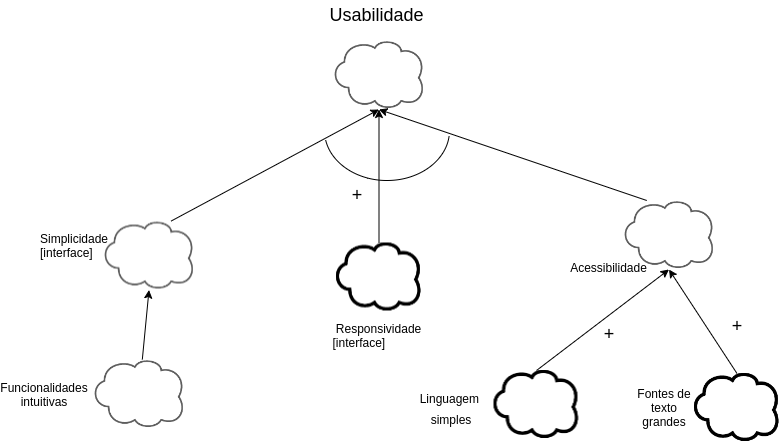

The diagram above was exported from draw.io. Its source (the exported page's mxGraphModel, read from the mxfile embedded in the PNG):
<mxGraphModel dx="1036" dy="497" grid="1" gridSize="10" guides="1" tooltips="1" connect="1" arrows="1" fold="1" page="1" pageScale="1" pageWidth="827" pageHeight="1169" math="0" shadow="0">
  <root>
    <mxCell id="0" />
    <mxCell id="1" parent="0" />
    <mxCell id="NET7ihx5ZEHASHJn6Qfc-6" value="" style="shape=image;verticalLabelPosition=bottom;labelBackgroundColor=default;verticalAlign=top;aspect=fixed;imageAspect=0;image=data:image/png,(base64 omitted: 3212 chars);" vertex="1" parent="1">
      <mxGeometry x="380" y="90" width="89" height="69" as="geometry" />
    </mxCell>
    <mxCell id="NET7ihx5ZEHASHJn6Qfc-13" value="" style="shape=image;verticalLabelPosition=bottom;labelBackgroundColor=default;verticalAlign=top;aspect=fixed;imageAspect=0;image=data:image/png,(base64 omitted: 3212 chars);" vertex="1" parent="1">
      <mxGeometry x="150" y="270.5" width="89" height="69" as="geometry" />
    </mxCell>
    <mxCell id="NET7ihx5ZEHASHJn6Qfc-15" value="Simplicidade&#10;[interface]" style="text;strokeColor=none;fillColor=none;align=left;verticalAlign=middle;spacingLeft=4;spacingRight=4;overflow=hidden;points=[[0,0.5],[1,0.5]];portConstraint=eastwest;rotatable=0;shadow=0;" vertex="1" parent="1">
      <mxGeometry x="80" y="280" width="80" height="30" as="geometry" />
    </mxCell>
    <mxCell id="NET7ihx5ZEHASHJn6Qfc-18" value=" Responsividade&#10;[interface]" style="text;strokeColor=none;fillColor=none;align=left;verticalAlign=middle;spacingLeft=4;spacingRight=4;overflow=hidden;points=[[0,0.5],[1,0.5]];portConstraint=eastwest;rotatable=0;shadow=0;" vertex="1" parent="1">
      <mxGeometry x="372.5" y="370" width="110" height="30" as="geometry" />
    </mxCell>
    <mxCell id="CaOf0-NkQLptbOmfPvcV-1" value="" style="shape=image;verticalLabelPosition=bottom;labelBackgroundColor=default;verticalAlign=top;aspect=fixed;imageAspect=0;image=data:image/png,(base64 omitted: 3376 chars);" vertex="1" parent="1">
      <mxGeometry x="382" y="292.5" width="85" height="68" as="geometry" />
    </mxCell>
    <mxCell id="CaOf0-NkQLptbOmfPvcV-3" value="Funcionalidades intuitivas" style="text;html=1;strokeColor=none;fillColor=none;align=center;verticalAlign=middle;whiteSpace=wrap;rounded=0;shadow=0;" vertex="1" parent="1">
      <mxGeometry x="60" y="428.5" width="60" height="30" as="geometry" />
    </mxCell>
    <mxCell id="pmQvor-l81ichbqrol4c-1" value="&lt;font style=&quot;font-size: 18px&quot;&gt;Usabilidade&lt;/font&gt;" style="text;html=1;strokeColor=none;fillColor=none;align=center;verticalAlign=middle;whiteSpace=wrap;rounded=0;shadow=0;" vertex="1" parent="1">
      <mxGeometry x="372.5" y="50" width="99" height="30" as="geometry" />
    </mxCell>
    <mxCell id="3YaNXMl2oFeSB70CDnN4-1" value="" style="shape=image;verticalLabelPosition=bottom;labelBackgroundColor=default;verticalAlign=top;aspect=fixed;imageAspect=0;image=data:image/png,(base64 omitted: 3212 chars);" vertex="1" parent="1">
      <mxGeometry x="140" y="409" width="89" height="69" as="geometry" />
    </mxCell>
    <mxCell id="MY94RYVbpYpEoYGYDqKz-1" value="" style="shape=image;verticalLabelPosition=bottom;labelBackgroundColor=default;verticalAlign=top;aspect=fixed;imageAspect=0;image=data:image/png,(base64 omitted: 3212 chars);" vertex="1" parent="1">
      <mxGeometry x="670" y="250" width="89" height="69" as="geometry" />
    </mxCell>
    <mxCell id="MY94RYVbpYpEoYGYDqKz-3" value="&lt;font style=&quot;font-size: 12px&quot;&gt;Acessibilidade&lt;/font&gt;" style="text;html=1;strokeColor=none;fillColor=none;align=center;verticalAlign=middle;whiteSpace=wrap;rounded=0;shadow=0;fontSize=14;" vertex="1" parent="1">
      <mxGeometry x="610" y="300.75" width="89" height="30" as="geometry" />
    </mxCell>
    <mxCell id="MY94RYVbpYpEoYGYDqKz-4" value="" style="shape=image;verticalLabelPosition=bottom;labelBackgroundColor=default;verticalAlign=top;aspect=fixed;imageAspect=0;image=data:image/png,(base64 omitted: 3376 chars);" vertex="1" parent="1">
      <mxGeometry x="740" y="423" width="85" height="68" as="geometry" />
    </mxCell>
    <mxCell id="MY94RYVbpYpEoYGYDqKz-6" value="Fontes de texto grandes" style="text;html=1;strokeColor=none;fillColor=none;align=center;verticalAlign=middle;whiteSpace=wrap;rounded=0;shadow=0;fontSize=12;" vertex="1" parent="1">
      <mxGeometry x="680" y="442" width="60" height="30" as="geometry" />
    </mxCell>
    <mxCell id="rLLS_6WUjVwkOKvL4KWq-1" value="" style="endArrow=classic;html=1;rounded=0;fontSize=18;entryX=0.5;entryY=1;entryDx=0;entryDy=0;exitX=0.5;exitY=0;exitDx=0;exitDy=0;" edge="1" parent="1" source="CaOf0-NkQLptbOmfPvcV-1" target="NET7ihx5ZEHASHJn6Qfc-6">
      <mxGeometry width="50" height="50" relative="1" as="geometry">
        <mxPoint x="350" y="390" as="sourcePoint" />
        <mxPoint x="400" y="340" as="targetPoint" />
      </mxGeometry>
    </mxCell>
    <mxCell id="rLLS_6WUjVwkOKvL4KWq-2" value="" style="endArrow=classic;html=1;rounded=0;fontSize=18;entryX=0.5;entryY=1;entryDx=0;entryDy=0;exitX=0.5;exitY=0;exitDx=0;exitDy=0;" edge="1" parent="1" source="MY94RYVbpYpEoYGYDqKz-4" target="MY94RYVbpYpEoYGYDqKz-1">
      <mxGeometry width="50" height="50" relative="1" as="geometry">
        <mxPoint x="350" y="390" as="sourcePoint" />
        <mxPoint x="400" y="340" as="targetPoint" />
      </mxGeometry>
    </mxCell>
    <mxCell id="rLLS_6WUjVwkOKvL4KWq-3" value="" style="shape=image;verticalLabelPosition=bottom;labelBackgroundColor=default;verticalAlign=top;aspect=fixed;imageAspect=0;image=data:image/png,(base64 omitted: 3376 chars);" vertex="1" parent="1">
      <mxGeometry x="539.5" y="420" width="85" height="68" as="geometry" />
    </mxCell>
    <mxCell id="rLLS_6WUjVwkOKvL4KWq-4" value="" style="endArrow=classic;html=1;rounded=0;fontSize=18;exitX=0.5;exitY=0;exitDx=0;exitDy=0;entryX=0.5;entryY=1;entryDx=0;entryDy=0;" edge="1" parent="1" source="rLLS_6WUjVwkOKvL4KWq-3" target="MY94RYVbpYpEoYGYDqKz-1">
      <mxGeometry width="50" height="50" relative="1" as="geometry">
        <mxPoint x="350" y="390" as="sourcePoint" />
        <mxPoint x="400" y="340" as="targetPoint" />
      </mxGeometry>
    </mxCell>
    <mxCell id="rLLS_6WUjVwkOKvL4KWq-5" value="+" style="text;html=1;strokeColor=none;fillColor=none;align=center;verticalAlign=middle;whiteSpace=wrap;rounded=0;shadow=0;fontSize=18;" vertex="1" parent="1">
      <mxGeometry x="624.5" y="368.75" width="60" height="30" as="geometry" />
    </mxCell>
    <mxCell id="rLLS_6WUjVwkOKvL4KWq-6" value="+" style="text;html=1;strokeColor=none;fillColor=none;align=center;verticalAlign=middle;whiteSpace=wrap;rounded=0;shadow=0;fontSize=18;" vertex="1" parent="1">
      <mxGeometry x="752.5" y="360.5" width="60" height="30" as="geometry" />
    </mxCell>
    <mxCell id="rLLS_6WUjVwkOKvL4KWq-7" value="&lt;span style=&quot;font-size: 12px&quot;&gt;Linguagem&amp;nbsp;&lt;br&gt;simples&lt;br&gt;&lt;/span&gt;" style="text;html=1;strokeColor=none;fillColor=none;align=center;verticalAlign=middle;whiteSpace=wrap;rounded=0;shadow=0;fontSize=18;" vertex="1" parent="1">
      <mxGeometry x="467" y="436" width="60" height="42" as="geometry" />
    </mxCell>
    <mxCell id="rLLS_6WUjVwkOKvL4KWq-8" value="&lt;font style=&quot;font-size: 18px&quot;&gt;+&lt;/font&gt;" style="text;html=1;strokeColor=none;fillColor=none;align=center;verticalAlign=middle;whiteSpace=wrap;rounded=0;shadow=0;fontSize=12;" vertex="1" parent="1">
      <mxGeometry x="372.5" y="230" width="60" height="30" as="geometry" />
    </mxCell>
    <mxCell id="KahuXDVd8AnsomNOOeBL-1" value="" style="verticalLabelPosition=bottom;verticalAlign=top;html=1;shape=mxgraph.basic.arc;startAngle=0.2672317997269218;endAngle=0.7185835209054994;shadow=0;fontSize=18;fillColor=#1F1F1F;" vertex="1" parent="1">
      <mxGeometry x="370" y="130" width="125" height="100" as="geometry" />
    </mxCell>
    <mxCell id="RJfs-2fC6QmHHH6xrxdp-1" value="" style="endArrow=classic;html=1;rounded=0;fontSize=18;curved=1;entryX=0.5;entryY=1;entryDx=0;entryDy=0;" edge="1" parent="1" source="3YaNXMl2oFeSB70CDnN4-1" target="NET7ihx5ZEHASHJn6Qfc-13">
      <mxGeometry width="50" height="50" relative="1" as="geometry">
        <mxPoint x="350" y="430" as="sourcePoint" />
        <mxPoint x="400" y="380" as="targetPoint" />
      </mxGeometry>
    </mxCell>
    <mxCell id="RJfs-2fC6QmHHH6xrxdp-2" value="" style="endArrow=classic;html=1;rounded=0;fontSize=18;curved=1;exitX=0.75;exitY=0;exitDx=0;exitDy=0;entryX=0.5;entryY=1;entryDx=0;entryDy=0;" edge="1" parent="1" source="NET7ihx5ZEHASHJn6Qfc-13" target="NET7ihx5ZEHASHJn6Qfc-6">
      <mxGeometry width="50" height="50" relative="1" as="geometry">
        <mxPoint x="350" y="370" as="sourcePoint" />
        <mxPoint x="400" y="320" as="targetPoint" />
      </mxGeometry>
    </mxCell>
    <mxCell id="RJfs-2fC6QmHHH6xrxdp-3" value="" style="endArrow=classic;html=1;rounded=0;fontSize=18;curved=1;entryX=0.5;entryY=1;entryDx=0;entryDy=0;exitX=0.25;exitY=0;exitDx=0;exitDy=0;" edge="1" parent="1" source="MY94RYVbpYpEoYGYDqKz-1" target="NET7ihx5ZEHASHJn6Qfc-6">
      <mxGeometry width="50" height="50" relative="1" as="geometry">
        <mxPoint x="350" y="370" as="sourcePoint" />
        <mxPoint x="400" y="320" as="targetPoint" />
      </mxGeometry>
    </mxCell>
  </root>
</mxGraphModel>